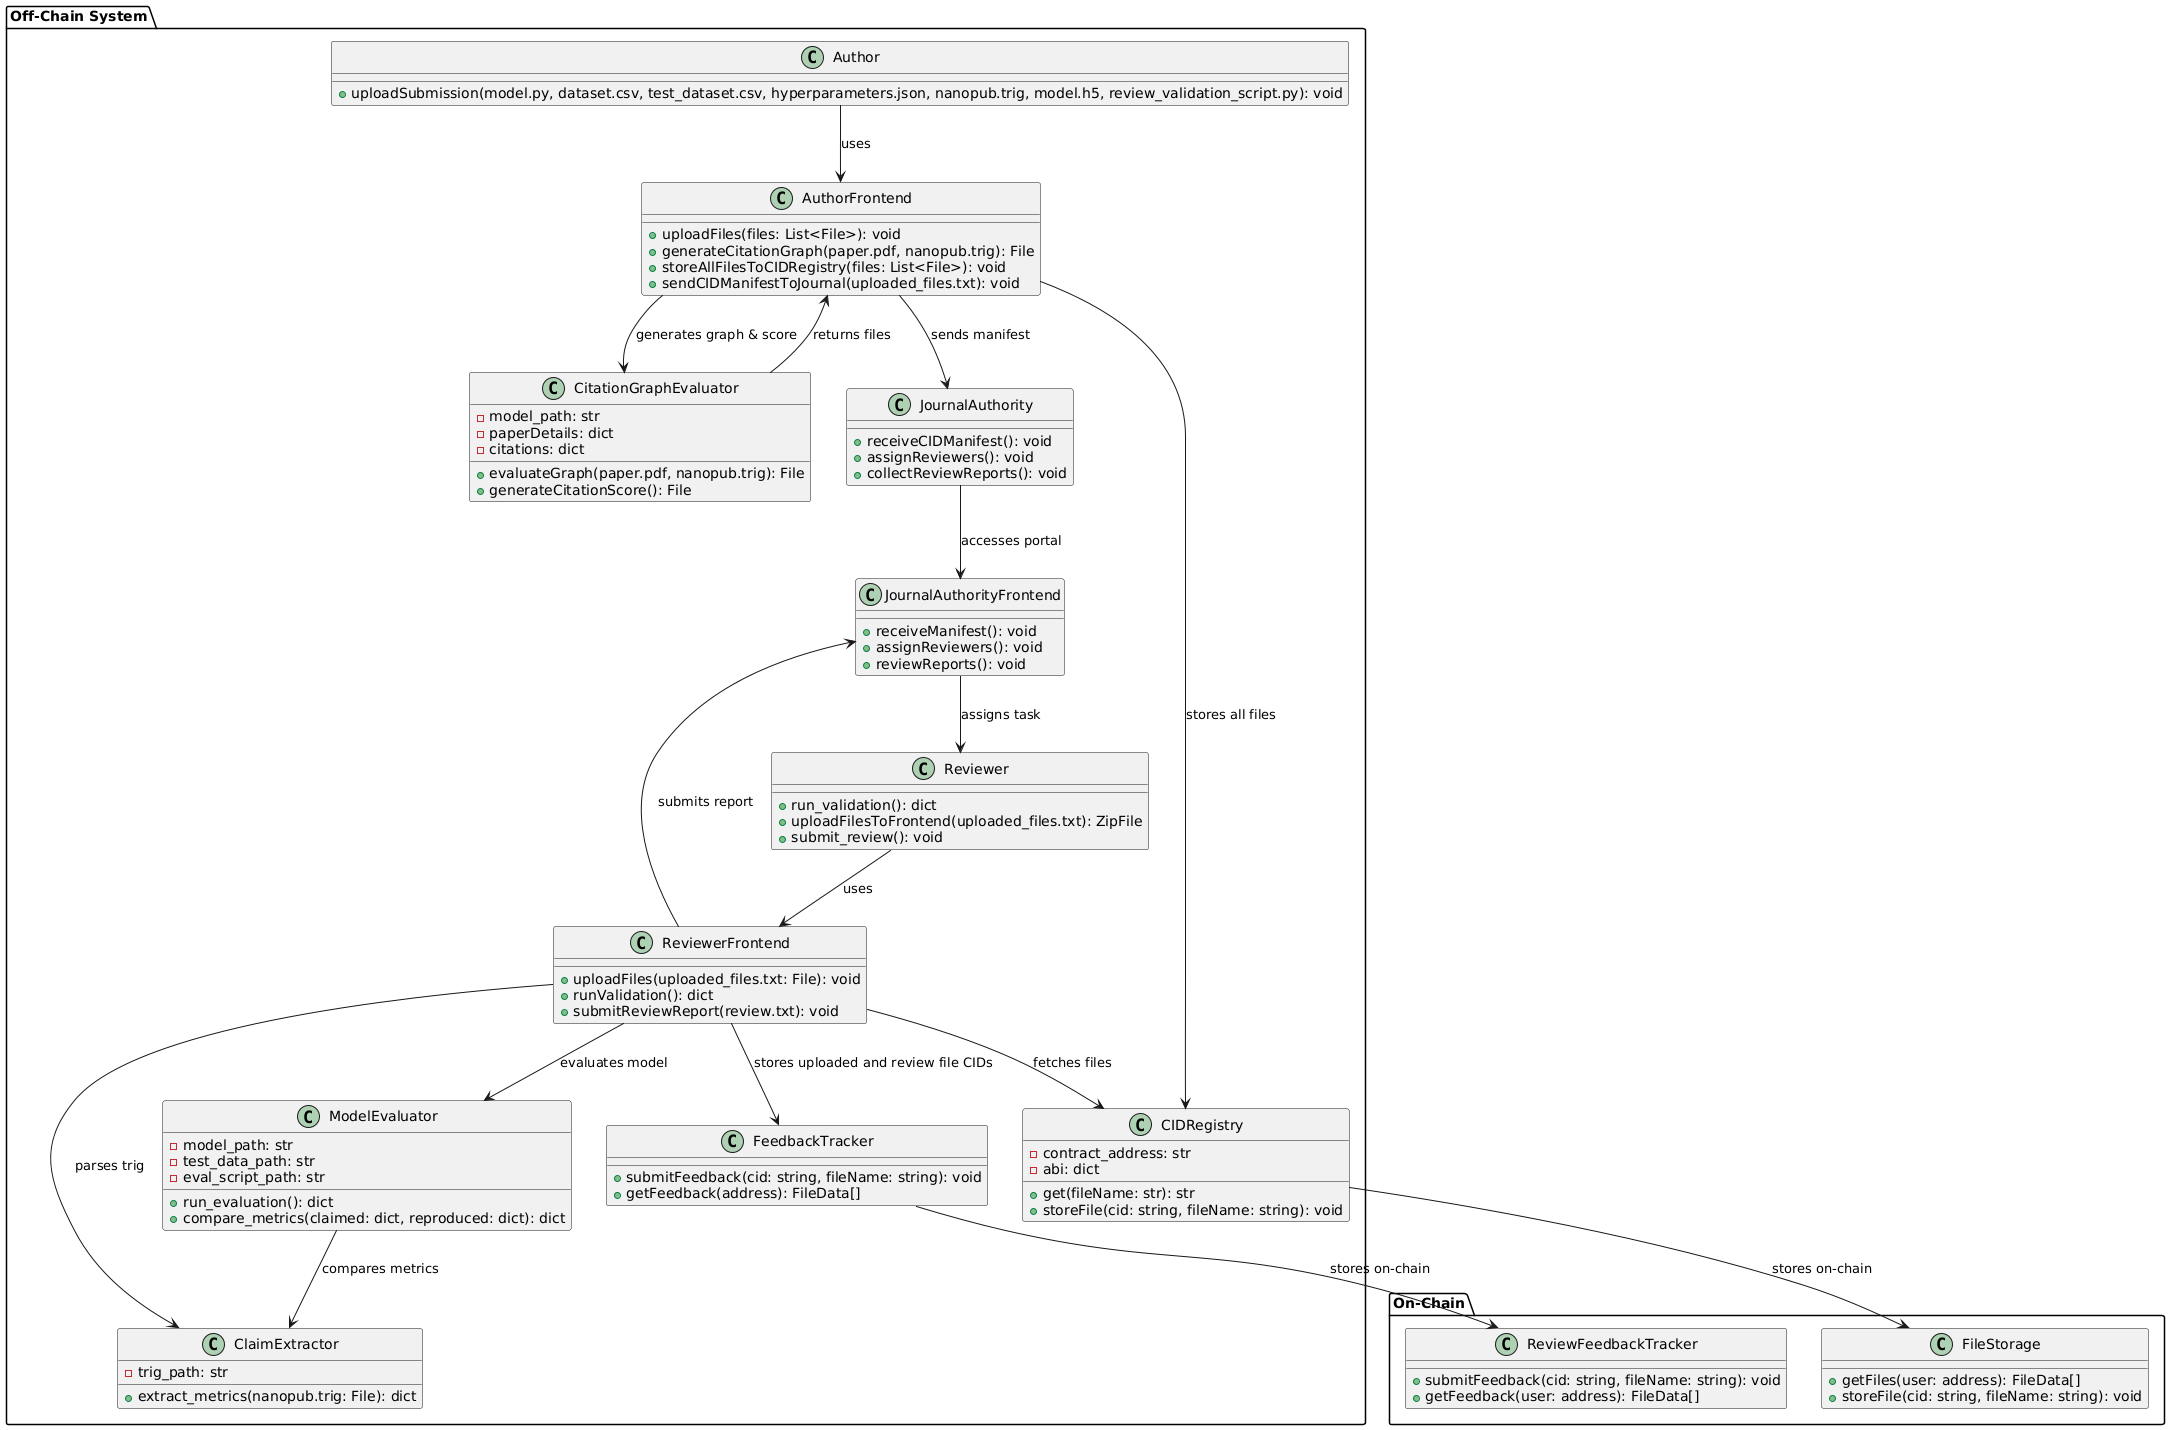

The diagram above was rendered by PlantUML. Its source (embedded in the PNG):
@startuml
' ===================== Off-Chain Classes =====================

package "Off-Chain System" {

    class Author {
        + uploadSubmission(model.py, dataset.csv, test_dataset.csv, hyperparameters.json, nanopub.trig, model.h5, review_validation_script.py): void
    }

    class Reviewer {
        + run_validation(): dict
        + uploadFilesToFrontend(uploaded_files.txt): ZipFile
        + submit_review(): void
    }

    class JournalAuthority {
        + receiveCIDManifest(): void
        + assignReviewers(): void
        + collectReviewReports(): void
    }

    class CitationGraphEvaluator {
        - model_path: str 
        - paperDetails: dict
        - citations: dict
        + evaluateGraph(paper.pdf, nanopub.trig): File
        + generateCitationScore(): File
    }

    class ModelEvaluator {
        - model_path: str
        - test_data_path: str
        - eval_script_path: str
        + run_evaluation(): dict
        + compare_metrics(claimed: dict, reproduced: dict): dict
    }

    class ClaimExtractor {
        - trig_path: str
        + extract_metrics(nanopub.trig: File): dict
    }

    class AuthorFrontend {
        + uploadFiles(files: List<File>): void
        + generateCitationGraph(paper.pdf, nanopub.trig): File
        + storeAllFilesToCIDRegistry(files: List<File>): void
        + sendCIDManifestToJournal(uploaded_files.txt): void
    }

    class ReviewerFrontend {
        + uploadFiles(uploaded_files.txt: File): void
        + runValidation(): dict
        + submitReviewReport(review.txt): void
    }

    class JournalAuthorityFrontend {
        + receiveManifest(): void
        + assignReviewers(): void
        + reviewReports(): void
    }

    class CIDRegistry {
        - contract_address: str
        - abi: dict
        + get(fileName: str): str
        + storeFile(cid: string, fileName: string): void
    }

    class FeedbackTracker {
        + submitFeedback(cid: string, fileName: string): void
        + getFeedback(address): FileData[]
    }
}

' ===================== On-Chain Components =====================

package "On-Chain" {

    class FileStorage {
        + getFiles(user: address): FileData[]
        + storeFile(cid: string, fileName: string): void
    }

    class ReviewFeedbackTracker {
        + submitFeedback(cid: string, fileName: string): void
        + getFeedback(user: address): FileData[]
    }
}

' ===================== Relationships =====================

Author --> AuthorFrontend : uses
AuthorFrontend --> CitationGraphEvaluator : generates graph & score
CitationGraphEvaluator --> AuthorFrontend : returns files
AuthorFrontend --> CIDRegistry : stores all files
CIDRegistry --> FileStorage : stores on-chain
AuthorFrontend --> JournalAuthority : sends manifest

JournalAuthority --> JournalAuthorityFrontend : accesses portal
JournalAuthorityFrontend --> Reviewer : assigns task
Reviewer --> ReviewerFrontend : uses
ReviewerFrontend --> CIDRegistry : fetches files
ReviewerFrontend --> ClaimExtractor : parses trig
ReviewerFrontend --> ModelEvaluator : evaluates model
ModelEvaluator --> ClaimExtractor : compares metrics
ReviewerFrontend --> JournalAuthorityFrontend : submits report
ReviewerFrontend --> FeedbackTracker : stores uploaded and review file CIDs
FeedbackTracker --> ReviewFeedbackTracker : stores on-chain
@enduml